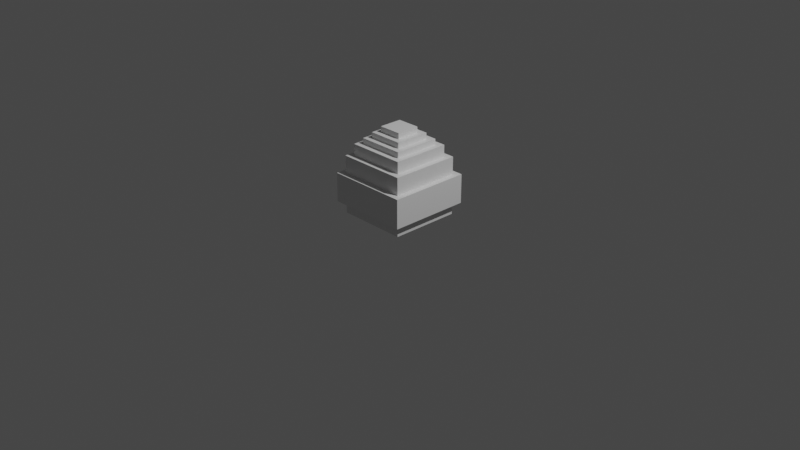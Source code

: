 # Source: egg_retex4.blend  (saved by Blender 2.80.75; exported with 4.5.12 LTS)
import bpy
from mathutils import Matrix  # noqa: F401  (used for matrix-valued properties, if any)

bpy.ops.wm.read_factory_settings(use_empty=True)
scene = bpy.context.scene
scene.name = 'Scene'

# ---- collections
col_collection = bpy.data.collections.new('Collection'); scene.collection.children.link(col_collection)

# ---- materials (node trees are filled in below, after node groups)
mat_default_obj_003 = bpy.data.materials.new('Default_OBJ.003')
mat_default_obj_003.use_transparent_shadow = False
mat_default_obj_003.roughness = 0.5

# ---- material node trees
mat_default_obj_003.use_nodes = True; mat_default_obj_003.node_tree.nodes.clear()
_N = mat_default_obj_003.node_tree.nodes; _L = mat_default_obj_003.node_tree.links
n0 = _N.new('ShaderNodeOutputMaterial'); n0.name = 'Material Output'; n0.location = (300, 300)
n1 = _N.new('ShaderNodeBsdfPrincipled'); n1.name = 'Principled BSDF'; n1.location = (10, 300)
n1.distribution = 'GGX'
n1.subsurface_method = 'BURLEY'
n1.inputs[3].default_value = 1.45
n1.inputs[27].default_value = (0.0, 0.0, 0.0, 1.0)
n1.inputs[28].default_value = 1.0
_L.new(n1.outputs[0], n0.inputs[0])
n0.is_active_output = True

# ---- world
world_world = bpy.data.worlds.new('World'); scene.world = world_world
world_world.use_nodes = True; world_world.node_tree.nodes.clear()
_N = world_world.node_tree.nodes; _L = world_world.node_tree.links
n0 = _N.new('ShaderNodeOutputWorld'); n0.name = 'World Output'; n0.location = (300, 300)
n1 = _N.new('ShaderNodeBackground'); n1.name = 'Background'; n1.location = (10, 300)
n1.inputs[0].default_value = (0.05088, 0.05088, 0.05088, 1.0)
_L.new(n1.outputs[0], n0.inputs[0])
n0.is_active_output = True
world_world.color = (0.05088, 0.05088, 0.05088)
world_world.use_sun_shadow = False
world_world.sun_shadow_jitter_overblur = 0.0

# ---- cameras
cam_camera = bpy.data.cameras.new('Camera')
cam_camera.clip_end = 100.0
cam_camera.ortho_scale = 7.314

# ---- lights
light_light = bpy.data.lights.new('Light', 'POINT')
light_light.transmission_factor = 0.0
light_light.energy = 1000.0
light_light.shadow_soft_size = 0.1
light_light.shadow_maximum_resolution = 0.006
light_light.use_absolute_resolution = True

# ---- meshes
me_egg_test2_002 = bpy.data.meshes.new('egg_test2.002')
me_egg_test2_002.from_pydata([(0.1875, 0.0, -0.1875), (0.1875, 0.0625, -0.1875), (0.1875, 0.0, 0.1875), (0.1875, 0.0625, 0.1875), (-0.1875, 0.0, 0.1875), (-0.1875, 0.0625, 0.1875), (-0.1875, 0.0, -0.1875), (-0.1875, 0.0625, -0.1875), (0.375, 0.0625, -0.375), (0.375, 0.1875, -0.375), (0.375, 0.0625, 0.375), (0.375, 0.1875, 0.375), (-0.375, 0.0625, 0.375), (-0.375, 0.1875, 0.375), (-0.375, 0.0625, -0.375), (-0.375, 0.1875, -0.375), (0.375, 0.6875, -0.375), (0.375, 0.5, -0.375), (-0.375, 0.6875, -0.375), (-0.375, 0.5, 0.375), (-0.375, 0.6875, 0.375), (-0.375, 0.5, -0.375), (0.375, 0.5, 0.375), (0.375, 0.6875, 0.375), (0.4375, 0.1875, -0.4375), (0.4375, 0.5, -0.4375), (0.4375, 0.1875, 0.4375), (0.4375, 0.5, 0.4375), (-0.4375, 0.1875, 0.4375), (-0.4375, 0.5, 0.4375), (-0.4375, 0.1875, -0.4375), (-0.4375, 0.5, -0.4375), (0.3125, 0.8125, -0.3125), (0.3125, 0.6875, -0.3125), (-0.3125, 0.8125, -0.3125), (-0.3125, 0.6875, 0.3125), (-0.3125, 0.8125, 0.3125), (-0.3125, 0.6875, -0.3125), (0.3125, 0.6875, 0.3125), (0.3125, 0.8125, 0.3125), (0.25, 0.875, -0.25), (0.25, 0.8125, -0.25), (-0.25, 0.875, -0.25), (-0.25, 0.8125, 0.25), (-0.25, 0.875, 0.25), (-0.25, 0.8125, -0.25), (0.25, 0.8125, 0.25), (0.25, 0.875, 0.25), (0.1875, 0.9375, -0.1875), (0.1875, 0.875, -0.1875), (-0.1875, 0.9375, -0.1875), (-0.1875, 0.875, 0.1875), (-0.1875, 0.9375, 0.1875), (-0.1875, 0.875, -0.1875), (0.1875, 0.875, 0.1875), (0.1875, 0.9375, 0.1875), (0.125, 1.0, -0.125), (0.125, 0.9375, -0.125), (-0.125, 1.0, -0.125), (-0.125, 0.9375, 0.125), (-0.125, 1.0, 0.125), (-0.125, 0.9375, -0.125), (0.125, 0.9375, 0.125), (0.125, 1.0, 0.125), (0.1875, 0.9375, 0.1875), (-0.1875, 0.9375, 0.1875), (-0.125, 0.9375, 0.125), (0.125, 0.9375, 0.125), (0.125, 0.0, -0.125), (0.125, 0.0, 0.125), (-0.125, 0.0, 0.125), (0.0625, 1.0, 0.0625), (-0.0625, 1.0, -0.0625), (-0.0625, 1.0, 0.0625), (0.3125, 0.0625, -0.3125), (0.0625, 1.0, -0.0625), (-0.3125, 0.0625, 0.3125), (0.3125, 0.0625, 0.3125), (-0.3125, 0.0625, -0.3125), (-0.125, 0.0, -0.125)], [], [(0, 1, 2), (2, 3, 4), (4, 5, 6), (1, 0, 7), (8, 9, 10), (10, 11, 12), (12, 13, 14), (9, 8, 15), (16, 17, 18), (19, 20, 21), (22, 23, 19), (17, 16, 22), (24, 25, 26), (26, 27, 28), (28, 29, 30), (25, 24, 31), (32, 33, 34), (35, 36, 37), (38, 39, 35), (33, 32, 38), (40, 41, 42), (43, 44, 45), (46, 47, 43), (41, 40, 46), (48, 49, 50), (51, 52, 53), (54, 55, 51), (49, 48, 54), (56, 57, 58), (59, 60, 61), (62, 63, 59), (57, 56, 62), (1, 3, 2), (3, 5, 4), (5, 7, 6), (0, 6, 7), (24, 11, 9), (9, 11, 10), (11, 13, 12), (13, 15, 14), (8, 14, 15), (17, 21, 18), (20, 18, 21), (23, 20, 19), (16, 23, 22), (13, 26, 28), (25, 27, 26), (27, 29, 28), (29, 31, 30), (24, 30, 31), (33, 37, 34), (36, 34, 37), (39, 36, 35), (32, 39, 38), (41, 45, 42), (44, 42, 45), (47, 44, 43), (40, 47, 46), (49, 53, 50), (52, 50, 53), (55, 52, 51), (48, 55, 54), (57, 61, 58), (60, 58, 61), (63, 60, 59), (56, 63, 62), (61, 48, 50), (57, 55, 48), (52, 64, 65), (62, 66, 67), (65, 67, 66), (50, 59, 61), (42, 51, 53), (44, 54, 51), (36, 46, 43), (20, 38, 35), (34, 43, 45), (18, 35, 37), (31, 19, 21), (29, 22, 19), (53, 40, 42), (45, 32, 34), (37, 16, 18), (25, 21, 17), (49, 47, 40), (41, 39, 32), (33, 23, 16), (27, 17, 22), (15, 28, 30), (30, 9, 15), (24, 26, 11), (13, 11, 26), (61, 57, 48), (57, 62, 55), (52, 55, 64), (62, 59, 66), (65, 64, 67), (50, 52, 59), (42, 44, 51), (44, 47, 54), (36, 39, 46), (20, 23, 38), (34, 36, 43), (18, 20, 35), (31, 29, 19), (29, 27, 22), (53, 49, 40), (45, 41, 32), (37, 33, 16), (25, 31, 21), (49, 54, 47), (41, 46, 39), (33, 38, 23), (27, 25, 17), (15, 13, 28), (30, 24, 9), (68, 69, 70), (71, 72, 73), (74, 3, 1), (75, 56, 72), (73, 58, 60), (71, 60, 63), (56, 58, 72), (71, 75, 72), (73, 72, 58), (71, 73, 60), (63, 75, 71), (63, 56, 75), (14, 76, 12), (76, 10, 12), (77, 8, 10), (74, 14, 8), (78, 1, 7), (77, 5, 3), (76, 7, 5), (69, 0, 2), (70, 4, 6), (70, 2, 4), (79, 6, 0), (14, 78, 76), (74, 78, 14), (77, 74, 8), (76, 77, 10), (74, 77, 3), (78, 74, 1), (76, 78, 7), (77, 76, 5), (79, 0, 68), (70, 6, 79), (70, 69, 2), (69, 68, 0), (68, 70, 79)])
me_egg_test2_002.polygons.foreach_set('use_smooth', [True] * 152)
_k = set([(0, 1), (0, 2), (0, 6), (1, 3), (1, 7), (2, 3), (2, 4), (3, 5), (4, 5), (4, 6), (5, 7), (6, 7), (8, 9), (8, 10), (8, 14), (9, 11), (9, 15), (10, 11), (10, 12), (11, 13), (12, 13), (12, 14), (13, 15), (14, 15), (16, 17), (16, 18), (16, 23), (17, 21), (17, 22), (18, 20), (18, 21), (19, 20), (19, 21), (19, 22), (20, 23), (22, 23), (24, 25), (24, 26), (24, 30), (25, 27), (25, 31), (26, 27), (26, 28), (27, 29), (28, 29), (28, 30), (29, 31), (30, 31), (32, 33), (32, 34), (32, 39), (33, 37), (33, 38), (34, 36), (34, 37), (35, 36), (35, 37), (35, 38), (36, 39), (38, 39), (40, 41), (40, 42), (40, 47), (41, 45), (41, 46), (42, 44), (42, 45), (43, 44), (43, 45), (43, 46), (44, 47), (46, 47), (48, 49), (48, 50), (48, 55), (49, 53), (49, 54), (50, 52), (50, 53), (50, 59), (51, 52), (51, 53), (51, 54), (52, 64), (54, 55), (55, 57), (56, 57), (56, 58), (56, 63), (57, 61), (57, 62), (58, 60), (58, 61), (59, 60), (59, 61), (60, 63), (62, 63), (62, 66), (64, 65), (65, 67), (66, 67)])
me_egg_test2_002.attributes.new('sharp_edge', 'BOOLEAN', 'EDGE').data.foreach_set('value', [ (min(e.vertices), max(e.vertices)) in _k for e in me_egg_test2_002.edges])
_uv = me_egg_test2_002.uv_layers.new(name='UVMap')
_uv.uv.foreach_set('vector', [0.6875, 0.0, 0.6875, 0.0625, 0.3125, 0.0, 0.3125, 0.0, 0.3125, 0.0625, 0.6875, 0.0, 0.6875, 0.0, 0.6875, 0.0625, 0.3125, 0.0, 0.6875, 0.0625, 0.6875, 0.0, 0.3125, 0.0625, 0.875, 0.0625, 0.875, 0.1875, 0.125, 0.0625, 0.125, 0.0625, 0.125, 0.1875, 0.875, 0.0625, 0.875, 0.0625, 0.875, 0.1875, 0.125, 0.0625, 0.875, 0.1875, 0.875, 0.0625, 0.125, 0.1875, 0.875, 0.6875, 0.875, 0.5, 0.125, 0.6875, 0.875, 0.5, 0.875, 0.6875, 0.125, 0.5, 0.125, 0.5, 0.125, 0.6875, 0.875, 0.5, 0.875, 0.5, 0.875, 0.6875, 0.125, 0.5, 0.9375, 0.1875, 0.9375, 0.5, 0.0625, 0.1875, 0.0625, 0.1875, 0.0625, 0.5, 0.9375, 0.1875, 0.9375, 0.1875, 0.9375, 0.5, 0.0625, 0.1875, 0.9375, 0.5, 0.9375, 0.1875, 0.0625, 0.5, 0.8125, 0.8125, 0.8125, 0.6875, 0.1875, 0.8125, 0.8125, 0.6875, 0.8125, 0.8125, 0.1875, 0.6875, 0.1875, 0.6875, 0.1875, 0.8125, 0.8125, 0.6875, 0.8125, 0.6875, 0.8125, 0.8125, 0.1875, 0.6875, 0.75, 0.875, 0.75, 0.8125, 0.25, 0.875, 0.75, 0.8125, 0.75, 0.875, 0.25, 0.8125, 0.25, 0.8125, 0.25, 0.875, 0.75, 0.8125, 0.75, 0.8125, 0.75, 0.875, 0.25, 0.8125, 0.6875, 0.9375, 0.6875, 0.875, 0.3125, 0.9375, 0.6875, 0.875, 0.6875, 0.9375, 0.3125, 0.875, 0.3125, 0.875, 0.3125, 0.9375, 0.6875, 0.875, 0.6875, 0.875, 0.6875, 0.9375, 0.3125, 0.875, 0.625, 1.0, 0.625, 0.9375, 0.375, 1.0, 0.625, 0.9375, 0.625, 1.0, 0.375, 0.9375, 0.375, 0.9375, 0.375, 1.0, 0.625, 0.9375, 0.625, 0.9375, 0.625, 1.0, 0.375, 0.9375, 0.6875, 0.0625, 0.3125, 0.0625, 0.3125, 0.0, 0.3125, 0.0625, 0.6875, 0.0625, 0.6875, 0.0, 0.6875, 0.0625, 0.3125, 0.0625, 0.3125, 0.0, 0.6875, 0.0, 0.3125, 0.0, 0.3125, 0.0625, 0.9375, 0.1875, 0.125, 0.25, 0.875, 0.25, 0.875, 0.1875, 0.125, 0.1875, 0.125, 0.0625, 0.125, 0.1875, 0.875, 0.1875, 0.875, 0.0625, 0.875, 0.1875, 0.125, 0.1875, 0.125, 0.0625, 0.875, 0.0625, 0.125, 0.0625, 0.125, 0.1875, 0.875, 0.5, 0.125, 0.5, 0.125, 0.6875, 0.875, 0.6875, 0.125, 0.6875, 0.125, 0.5, 0.125, 0.6875, 0.875, 0.6875, 0.875, 0.5, 0.875, 0.6875, 0.125, 0.6875, 0.125, 0.5, 0.875, 0.25, 0.0625, 0.1875, 0.9375, 0.1875, 0.9375, 0.5, 0.0625, 0.5, 0.0625, 0.1875, 0.0625, 0.5, 0.9375, 0.5, 0.9375, 0.1875, 0.9375, 0.5, 0.0625, 0.5, 0.0625, 0.1875, 0.9375, 0.1875, 0.0625, 0.1875, 0.0625, 0.5, 0.8125, 0.6875, 0.1875, 0.6875, 0.1875, 0.8125, 0.8125, 0.8125, 0.1875, 0.8125, 0.1875, 0.6875, 0.1875, 0.8125, 0.8125, 0.8125, 0.8125, 0.6875, 0.8125, 0.8125, 0.1875, 0.8125, 0.1875, 0.6875, 0.75, 0.8125, 0.25, 0.8125, 0.25, 0.875, 0.75, 0.875, 0.25, 0.875, 0.25, 0.8125, 0.25, 0.875, 0.75, 0.875, 0.75, 0.8125, 0.75, 0.875, 0.25, 0.875, 0.25, 0.8125, 0.6875, 0.875, 0.3125, 0.875, 0.3125, 0.9375, 0.6875, 0.9375, 0.3125, 0.9375, 0.3125, 0.875, 0.3125, 0.9375, 0.6875, 0.9375, 0.6875, 0.875, 0.6875, 0.9375, 0.3125, 0.9375, 0.3125, 0.875, 0.625, 0.9375, 0.375, 0.9375, 0.375, 1.0, 0.625, 1.0, 0.375, 1.0, 0.375, 0.9375, 0.375, 1.0, 0.625, 1.0, 0.625, 0.9375, 0.625, 1.0, 0.375, 1.0, 0.375, 0.9375, 0.375, 0.875, 0.6875, 0.9375, 0.3125, 0.9375, 0.625, 0.875, 0.3125, 0.9375, 0.6875, 0.9375, 0.6875, 0.9375, 0.3125, 0.875, 0.6875, 0.9375, 0.375, 0.875, 0.625, 0.9375, 0.375, 0.9375, 0.6875, 0.9375, 0.375, 0.9375, 0.625, 0.9375, 0.3125, 0.9375, 0.625, 0.875, 0.375, 0.875, 0.25, 0.875, 0.6875, 0.8125, 0.3125, 0.8125, 0.75, 0.875, 0.3125, 0.8125, 0.6875, 0.8125, 0.8125, 0.8125, 0.25, 0.75, 0.75, 0.75, 0.875, 0.6875, 0.1875, 0.625, 0.8125, 0.625, 0.1875, 0.8125, 0.75, 0.75, 0.25, 0.75, 0.125, 0.6875, 0.8125, 0.625, 0.1875, 0.625, 0.0625, 0.5, 0.875, 0.4375, 0.125, 0.4375, 0.9375, 0.5, 0.125, 0.4375, 0.875, 0.4375, 0.3125, 0.8125, 0.75, 0.875, 0.25, 0.875, 0.25, 0.75, 0.8125, 0.8125, 0.1875, 0.8125, 0.1875, 0.625, 0.875, 0.6875, 0.125, 0.6875, 0.9375, 0.5, 0.125, 0.4375, 0.875, 0.4375, 0.6875, 0.8125, 0.25, 0.875, 0.75, 0.875, 0.75, 0.75, 0.1875, 0.8125, 0.8125, 0.8125, 0.8125, 0.625, 0.125, 0.6875, 0.875, 0.6875, 0.0625, 0.5, 0.875, 0.4375, 0.125, 0.4375, 0.125, 0.25, 0.9375, 0.1875, 0.0625, 0.1875, 0.0625, 0.1875, 0.875, 0.25, 0.125, 0.25, 0.9375, 0.1875, 0.0625, 0.1875, 0.125, 0.25, 0.875, 0.25, 0.125, 0.25, 0.0625, 0.1875, 0.375, 0.875, 0.625, 0.875, 0.6875, 0.9375, 0.625, 0.875, 0.375, 0.875, 0.3125, 0.9375, 0.6875, 0.9375, 0.3125, 0.9375, 0.3125, 0.875, 0.375, 0.875, 0.625, 0.875, 0.625, 0.9375, 0.6875, 0.9375, 0.3125, 0.875, 0.375, 0.9375, 0.3125, 0.9375, 0.6875, 0.9375, 0.625, 0.875, 0.25, 0.875, 0.75, 0.875, 0.6875, 0.8125, 0.75, 0.875, 0.25, 0.875, 0.3125, 0.8125, 0.8125, 0.8125, 0.1875, 0.8125, 0.25, 0.75, 0.875, 0.6875, 0.125, 0.6875, 0.1875, 0.625, 0.1875, 0.8125, 0.8125, 0.8125, 0.75, 0.75, 0.125, 0.6875, 0.875, 0.6875, 0.8125, 0.625, 0.0625, 0.5, 0.9375, 0.5, 0.875, 0.4375, 0.9375, 0.5, 0.0625, 0.5, 0.125, 0.4375, 0.3125, 0.8125, 0.6875, 0.8125, 0.75, 0.875, 0.25, 0.75, 0.75, 0.75, 0.8125, 0.8125, 0.1875, 0.625, 0.8125, 0.625, 0.875, 0.6875, 0.9375, 0.5, 0.0625, 0.5, 0.125, 0.4375, 0.6875, 0.8125, 0.3125, 0.8125, 0.25, 0.875, 0.75, 0.75, 0.25, 0.75, 0.1875, 0.8125, 0.8125, 0.625, 0.1875, 0.625, 0.125, 0.6875, 0.0625, 0.5, 0.9375, 0.5, 0.875, 0.4375, 0.125, 0.25, 0.875, 0.25, 0.9375, 0.1875, 0.0625, 0.1875, 0.9375, 0.1875, 0.875, 0.25, 0.25, 0.75, 0.25, 1.0, 0.0, 1.0, 1.0, 0.875, 0.875, 1.0, 0.875, 0.875, 0.8125, 0.1875, 0.6875, 0.6875, 0.6875, 0.3125, 0.5625, 0.9375, 0.625, 1.0, 0.4375, 0.9375, 0.5625, 0.9375, 0.375, 1.0, 0.625, 1.0, 0.4375, 0.9375, 0.625, 1.0, 0.375, 1.0, 0.625, 1.0, 0.375, 1.0, 0.4375, 0.9375, 1.0, 0.875, 1.0, 1.0, 0.875, 1.0, 0.5625, 0.9375, 0.4375, 0.9375, 0.375, 1.0, 0.4375, 0.9375, 0.5625, 0.9375, 0.625, 1.0, 0.375, 1.0, 0.5625, 0.9375, 0.4375, 0.9375, 0.375, 1.0, 0.625, 1.0, 0.5625, 0.9375, 0.125, 0.0625, 0.8125, 0.125, 0.875, 0.0625, 0.8125, 0.125, 0.125, 0.0625, 0.875, 0.0625, 0.1875, 0.125, 0.875, 0.0625, 0.125, 0.0625, 0.8125, 0.125, 0.125, 0.0625, 0.875, 0.0625, 0.1875, 0.1875, 0.6875, 0.3125, 0.3125, 0.3125, 0.8125, 0.8125, 0.3125, 0.6875, 0.6875, 0.6875, 0.1875, 0.8125, 0.3125, 0.3125, 0.3125, 0.6875, 0.375, 0.0625, 0.6875, 0.0, 0.3125, 0.0, 0.625, 0.0625, 0.6875, 0.0, 0.3125, 0.0, 0.625, 0.0625, 0.3125, 0.0, 0.6875, 0.0, 0.375, 0.0625, 0.3125, 0.0, 0.6875, 0.0, 0.125, 0.0625, 0.1875, 0.125, 0.8125, 0.125, 0.8125, 0.125, 0.1875, 0.125, 0.125, 0.0625, 0.1875, 0.125, 0.8125, 0.125, 0.875, 0.0625, 0.8125, 0.125, 0.1875, 0.125, 0.125, 0.0625, 0.8125, 0.1875, 0.8125, 0.8125, 0.6875, 0.6875, 0.1875, 0.1875, 0.8125, 0.1875, 0.6875, 0.3125, 0.1875, 0.8125, 0.1875, 0.1875, 0.3125, 0.3125, 0.8125, 0.8125, 0.1875, 0.8125, 0.3125, 0.6875, 0.375, 0.0625, 0.6875, 0.0, 0.625, 0.0625, 0.625, 0.0625, 0.3125, 0.0, 0.375, 0.0625, 0.625, 0.0625, 0.375, 0.0625, 0.3125, 0.0, 0.375, 0.0625, 0.625, 0.0625, 0.6875, 0.0, 0.25, 0.75, 0.0, 1.0, 0.0, 0.75])
me_egg_test2_002.materials.append(mat_default_obj_003)
me_egg_test2_002.use_remesh_preserve_volume = False
me_egg_test2_002.use_remesh_preserve_attributes = False
me_egg_test2_002.use_mirror_vertex_groups = False
me_egg_test2_002.update()
me_egg_test2_002.normals_split_custom_set([tuple(v) for v in zip(*[iter([1.0, 0.0, 0.0, 1.0, 0.0, 0.0, 1.0, 0.0, 0.0, 0.0, 0.0, 1.0, 0.0, 0.0, 1.0, 0.0, 0.0, 1.0, -1.0, 0.0, 0.0, -1.0, 0.0, 0.0, -1.0, 0.0, 0.0, 0.0, 0.0, -1.0, 0.0, 0.0, -1.0, 0.0, 0.0, -1.0, 1.0, 0.0, 0.0, 1.0, 0.0, 0.0, 1.0, 0.0, 0.0, 0.0, 0.0, 1.0, 0.0, 0.0, 1.0, 0.0, 0.0, 1.0, -1.0, 0.0, 0.0, -1.0, 0.0, 0.0, -1.0, 0.0, 0.0, 0.0, 0.0, -1.0, 0.0, 0.0, -1.0, 0.0, 0.0, -1.0, 0.0, 0.0, -1.0, 0.0, 0.0, -1.0, 0.0, 0.0, -1.0, -1.0, 0.0, 0.0, -1.0, 0.0, 0.0, -1.0, 0.0, 0.0, 0.0, 0.0, 1.0, 0.0, 0.0, 1.0, 0.0, 0.0, 1.0, 1.0, 0.0, 0.0, 1.0, 0.0, 0.0, 1.0, 0.0, 0.0, 1.0, 0.0, 0.0, 1.0, 0.0, 0.0, 1.0, 0.0, 0.0, 0.0, 0.0, 1.0, 0.0, 0.0, 1.0, 0.0, 0.0, 1.0, -1.0, 0.0, 0.0, -1.0, 0.0, 0.0, -1.0, 0.0, 0.0, 0.0, 0.0, -1.0, 0.0, 0.0, -1.0, 0.0, 0.0, -1.0, 0.0, 0.0, -1.0, 0.0, 0.0, -1.0, 0.0, 0.0, -1.0, -1.0, 0.0, 0.0, -1.0, 0.0, 0.0, -1.0, 0.0, 0.0, 0.0, 0.0, 1.0, 0.0, 0.0, 1.0, 0.0, 0.0, 1.0, 1.0, 0.0, 0.0, 1.0, 0.0, 0.0, 1.0, 0.0, 0.0, 0.0, 0.0, -1.0, 0.0, 0.0, -1.0, 0.0, 0.0, -1.0, -1.0, 0.0, 0.0, -1.0, 0.0, 0.0, -1.0, 0.0, 0.0, 0.0, 0.0, 1.0, 0.0, 0.0, 1.0, 0.0, 0.0, 1.0, 1.0, 0.0, 0.0, 1.0, 0.0, 0.0, 1.0, 0.0, 0.0, 0.0, 0.0, -1.0, 0.0, 0.0, -1.0, 0.0, 0.0, -1.0, -1.0, 0.0, 0.0, -1.0, 0.0, 0.0, -1.0, 0.0, 0.0, 0.0, 0.0, 1.0, 0.0, 0.0, 1.0, 0.0, 0.0, 1.0, 1.0, 0.0, 0.0, 1.0, 0.0, 0.0, 1.0, 0.0, 0.0, 0.0, 0.0, -1.0, 0.0, 0.0, -1.0, 0.0, 0.0, -1.0, -1.0, 0.0, 0.0, -1.0, 0.0, 0.0, -1.0, 0.0, 0.0, 0.0, 0.0, 1.0, 0.0, 0.0, 1.0, 0.0, 0.0, 1.0, 1.0, 0.0, 0.0, 1.0, 0.0, 0.0, 1.0, 0.0, 0.0, 1.0, 0.0, 0.0, 1.0, 0.0, 0.0, 1.0, 0.0, 0.0, 0.0, 0.0, 1.0, 0.0, 0.0, 1.0, 0.0, 0.0, 1.0, -1.0, 0.0, 0.0, -1.0, 0.0, 0.0, -1.0, 0.0, 0.0, 0.0, 0.0, -1.0, 0.0, 0.0, -1.0, 0.0, 0.0, -1.0, 0.0, -1.0, 0.0, 0.0, -1.0, 0.0, 0.0, -1.0, 0.0, 1.0, 0.0, 0.0, 1.0, 0.0, 0.0, 1.0, 0.0, 0.0, 0.0, 0.0, 1.0, 0.0, 0.0, 1.0, 0.0, 0.0, 1.0, -1.0, 0.0, 0.0, -1.0, 0.0, 0.0, -1.0, 0.0, 0.0, 0.0, 0.0, -1.0, 0.0, 0.0, -1.0, 0.0, 0.0, -1.0, 0.0, 0.0, -1.0, 0.0, 0.0, -1.0, 0.0, 0.0, -1.0, -1.0, 0.0, 0.0, -1.0, 0.0, 0.0, -1.0, 0.0, 0.0, 0.0, 0.0, 1.0, 0.0, 0.0, 1.0, 0.0, 0.0, 1.0, 1.0, 0.0, 0.0, 1.0, 0.0, 0.0, 1.0, 0.0, 0.0, 0.0, -1.0, 0.0, 0.0, -1.0, 0.0, 0.0, -1.0, 0.0, 1.0, 0.0, 0.0, 1.0, 0.0, 0.0, 1.0, 0.0, 0.0, 0.0, 0.0, 1.0, 0.0, 0.0, 1.0, 0.0, 0.0, 1.0, -1.0, 0.0, 0.0, -1.0, 0.0, 0.0, -1.0, 0.0, 0.0, 0.0, 0.0, -1.0, 0.0, 0.0, -1.0, 0.0, 0.0, -1.0, 0.0, 0.0, -1.0, 0.0, 0.0, -1.0, 0.0, 0.0, -1.0, -1.0, 0.0, 0.0, -1.0, 0.0, 0.0, -1.0, 0.0, 0.0, 0.0, 0.0, 1.0, 0.0, 0.0, 1.0, 0.0, 0.0, 1.0, 1.0, 0.0, 0.0, 1.0, 0.0, 0.0, 1.0, 0.0, 0.0, 0.0, 0.0, -1.0, 0.0, 0.0, -1.0, 0.0, 0.0, -1.0, -1.0, 0.0, 0.0, -1.0, 0.0, 0.0, -1.0, 0.0, 0.0, 0.0, 0.0, 1.0, 0.0, 0.0, 1.0, 0.0, 0.0, 1.0, 1.0, 0.0, 0.0, 1.0, 0.0, 0.0, 1.0, 0.0, 0.0, 0.0, 0.0, -1.0, 0.0, 0.0, -1.0, 0.0, 0.0, -1.0, -1.0, 0.0, 0.0, -1.0, 0.0, 0.0, -1.0, 0.0, 0.0, 0.0, 0.0, 1.0, 0.0, 0.0, 1.0, 0.0, 0.0, 1.0, 1.0, 0.0, 0.0, 1.0, 0.0, 0.0, 1.0, 0.0, 0.0, 0.0, 0.0, -1.0, 0.0, 0.0, -1.0, 0.0, 0.0, -1.0, -1.0, 0.0, 0.0, -1.0, 0.0, 0.0, -1.0, 0.0, 0.0, 0.0, 0.0, 1.0, 0.0, 0.0, 1.0, 0.0, 0.0, 1.0, 1.0, 0.0, 0.0, 1.0, 0.0, 0.0, 1.0, 0.0, 0.0, 0.0, 1.0, 0.0, 0.0, 1.0, 0.0, 0.0, 1.0, 0.0, 0.0, 1.0, 0.0, 0.0, 1.0, 0.0, 0.0, 1.0, 0.0, 0.0, 0.0, 1.0, 0.0, 0.0, 1.0, 0.0, 0.0, 1.0, 0.0, 0.0, 1.0, 0.0, 0.0, 1.0, 0.0, 0.0, 1.0, 0.0, 1.0, 0.0, 0.0, 1.0, 0.0, 0.0, 1.0, 0.0, 0.0, 1.0, 0.0, 0.0, 1.0, 0.0, 0.0, 1.0, 0.0, 0.0, 1.0, 0.0, 0.0, 1.0, 0.0, 0.0, 1.0, 0.0, 0.0, 1.0, 0.0, 0.0, 1.0, 0.0, 0.0, 1.0, 0.0, 0.0, 1.0, 0.0, 0.0, 1.0, 0.0, 0.0, 1.0, 0.0, 0.0, 1.0, 0.0, 0.0, 1.0, 0.0, 0.0, 1.0, 0.0, 0.0, 1.0, 0.0, 0.0, 1.0, 0.0, 0.0, 1.0, 0.0, 0.0, 1.0, 0.0, 0.0, 1.0, 0.0, 0.0, 1.0, 0.0, 0.0, 1.0, 0.0, 0.0, 1.0, 0.0, 0.0, 1.0, 0.0, 0.0, 1.0, 0.0, 0.0, 1.0, 0.0, 0.0, 1.0, 0.0, 0.0, 1.0, 0.0, 0.0, 1.0, 0.0, 0.0, 1.0, 0.0, 0.0, 1.0, 0.0, 0.0, 1.0, 0.0, 0.0, 1.0, 0.0, 0.0, 1.0, 0.0, 0.0, 1.0, 0.0, 0.0, 1.0, 0.0, 0.0, 1.0, 0.0, 0.0, 1.0, 0.0, 0.0, 1.0, 0.0, 0.0, 1.0, 0.0, 0.0, 1.0, 0.0, 0.0, 1.0, 0.0, 0.0, 1.0, 0.0, 0.0, 1.0, 0.0, 0.0, 1.0, 0.0, 0.0, 1.0, 0.0, 0.0, 1.0, 0.0, 0.0, 1.0, 0.0, 0.0, 1.0, 0.0, 0.0, 1.0, 0.0, 0.0, 1.0, 0.0, 0.0, -1.0, 0.0, 0.0, -1.0, 0.0, 0.0, -1.0, 0.0, 0.0, -1.0, 0.0, 0.0, -1.0, 0.0, 0.0, -1.0, 0.0, 0.0, -1.0, 0.0, 0.0, -1.0, 0.0, 0.0, -1.0, 0.0, 0.0, -1.0, 0.0, 0.0, -1.0, 0.0, 0.0, -1.0, 0.0, 0.0, 1.0, 0.0, 0.0, 1.0, 0.0, 0.0, 1.0, 0.0, 0.0, 1.0, 0.0, 0.0, 1.0, 0.0, 0.0, 1.0, 0.0, 0.0, 0.0, 1.0, 0.0, 0.0, 1.0, 0.0, 0.0, 1.0, 0.0, 0.0, 1.0, 0.0, 0.0, 1.0, 0.0, 0.0, 1.0, 0.0, 1.0, 0.0, 0.0, 1.0, 0.0, 0.0, 1.0, 0.0, 0.0, 1.0, 0.0, 0.0, 1.0, 0.0, 0.0, 1.0, 0.0, 0.0, 1.0, 0.0, 0.0, 1.0, 0.0, 0.0, 1.0, 0.0, 0.0, 1.0, 0.0, 0.0, 1.0, 0.0, 0.0, 1.0, 0.0, 0.0, 1.0, 0.0, 0.0, 1.0, 0.0, 0.0, 1.0, 0.0, 0.0, 1.0, 0.0, 0.0, 1.0, 0.0, 0.0, 1.0, 0.0, 0.0, 1.0, 0.0, 0.0, 1.0, 0.0, 0.0, 1.0, 0.0, 0.0, 1.0, 0.0, 0.0, 1.0, 0.0, 0.0, 1.0, 0.0, 0.0, 1.0, 0.0, 0.0, 1.0, 0.0, 0.0, 1.0, 0.0, 0.0, 1.0, 0.0, 0.0, 1.0, 0.0, 0.0, 1.0, 0.0, 0.0, 1.0, 0.0, 0.0, 1.0, 0.0, 0.0, 1.0, 0.0, 0.0, 1.0, 0.0, 0.0, 1.0, 0.0, 0.0, 1.0, 0.0, 0.0, 1.0, 0.0, 0.0, 1.0, 0.0, 0.0, 1.0, 0.0, 0.0, 1.0, 0.0, 0.0, 1.0, 0.0, 0.0, 1.0, 0.0, 0.0, 1.0, 0.0, 0.0, 1.0, 0.0, 0.0, 1.0, 0.0, 0.0, 1.0, 0.0, 0.0, 1.0, 0.0, 0.0, 1.0, 0.0, 0.0, 1.0, 0.0, 0.0, 1.0, 0.0, 0.0, 1.0, 0.0, 0.0, 1.0, 0.0, 0.0, 1.0, 0.0, 0.0, 1.0, 0.0, 0.0, -1.0, 0.0, 0.0, -1.0, 0.0, 0.0, -1.0, 0.0, 0.0, -1.0, 0.0, 0.0, -1.0, 0.0, 0.0, -1.0, 0.0, 0.0, -1.0, 0.0, 0.0, -1.0, 0.0, 0.0, -1.0, 0.0, 0.0, 1.0, 0.0, 0.0, 1.0, 0.0, 0.0, 1.0, 0.0, 0.0, -1.0, 0.0, 0.0, -1.0, 0.0, 0.0, -1.0, 0.0, 0.0, 1.0, 0.0, 0.0, 1.0, 0.0, 0.0, 1.0, 0.0, 0.0, 1.0, 0.0, 0.0, 1.0, 0.0, 0.0, 1.0, 0.0, 0.0, 1.0, 0.0, 0.0, 1.0, 0.0, 0.0, 1.0, 0.0, 0.0, 1.0, 0.0, 0.0, 1.0, 0.0, 0.0, 1.0, 0.0, 0.0, 1.0, 0.0, 0.0, 1.0, 0.0, 0.0, 1.0, 0.0, 0.0, 1.0, 0.0, 0.0, 1.0, 0.0, 0.0, 1.0, 0.0, 0.0, 1.0, 0.0, 0.0, 1.0, 0.0, 0.0, 1.0, 0.0, 0.0, 1.0, 0.0, 0.0, 1.0, 0.0, 0.0, 1.0, 0.0, 0.0, 1.0, 0.0, 0.0, 1.0, 0.0, 0.0, 1.0, 0.0, 0.0, -1.0, 0.0, 0.0, -1.0, 0.0, 0.0, -1.0, 0.0, 0.0, -1.0, 0.0, 0.0, -1.0, 0.0, 0.0, -1.0, 0.0, 0.0, -1.0, 0.0, 0.0, -1.0, 0.0, 0.0, -1.0, 0.0, 0.0, -1.0, 0.0, 0.0, -1.0, 0.0, 0.0, -1.0, 0.0, 0.0, -1.0, 0.0, 0.0, -1.0, 0.0, 0.0, -1.0, 0.0, 0.0, -1.0, 0.0, 0.0, -1.0, 0.0, 0.0, -1.0, 0.0, 0.0, -1.0, 0.0, 0.0, -1.0, 0.0, 0.0, -1.0, 0.0, 0.0, -1.0, 0.0, 0.0, -1.0, 0.0, 0.0, -1.0, 0.0, 0.0, -1.0, 0.0, 0.0, -1.0, 0.0, 0.0, -1.0, 0.0, 0.0, -1.0, 0.0, 0.0, -1.0, 0.0, 0.0, -1.0, 0.0, 0.0, -1.0, 0.0, 0.0, -1.0, 0.0, 0.0, -1.0, 0.0, 0.0, -1.0, 0.0, 0.0, -1.0, 0.0, 0.0, -1.0, 0.0, 0.0, -1.0, 0.0, 0.0, -1.0, 0.0, 0.0, -1.0, 0.0, 0.0, -1.0, 0.0, 0.0, -1.0, 0.0, 0.0, -1.0, 0.0, 0.0, -1.0, 0.0, 0.0, -1.0, 0.0, 0.0, -1.0, 0.0, 0.0, -1.0, 0.0, 0.0, -1.0, 0.0, 0.0, -1.0, 0.0, 0.0, -1.0, 0.0, 0.0, -1.0, 0.0, 0.0, -1.0, 0.0, 0.0, -1.0, 0.0, 0.0, -1.0, 0.0, 0.0, -1.0, 0.0, 0.0, -1.0, 0.0, 0.0, -1.0, 0.0, 0.0, -1.0, 0.0, 0.0, -1.0, 0.0, 0.0, -1.0, 0.0, 0.0, -1.0, 0.0, 0.0, -1.0, 0.0, 0.0, -1.0, 0.0, 0.0, -1.0, 0.0, 0.0, -1.0, 0.0, 0.0, -1.0, 0.0, 0.0, -1.0, 0.0, 0.0, -1.0, 0.0, 0.0, -1.0, 0.0, 0.0, -1.0, 0.0, 0.0, -1.0, 0.0, 0.0, -1.0, 0.0, 0.0, -1.0, 0.0])] * 3)])

# ---- objects
ob_light = bpy.data.objects.new('Light', light_light)
ob_camera = bpy.data.objects.new('Camera', cam_camera)
ob_egg_test2_002 = bpy.data.objects.new('egg_test2.002', me_egg_test2_002)

# ---- transforms, parenting, visibility, modifiers, constraints
ob_light.location = (4.076, 1.005, 5.904)
ob_light.rotation_euler = (0.6503, 0.05522, 1.866)
ob_light.lock_rotations_4d = False
ob_light.empty_display_type = 'ARROWS'
ob_light.color = (0.0, 0.0, 0.0, 0.0)
ob_light.lineart.crease_threshold = 0.0
ob_camera.location = (7.359, -6.926, 4.958)
ob_camera.rotation_euler = (1.109, 0.0, 0.8149)
ob_camera.lock_rotations_4d = False
ob_camera.empty_display_type = 'ARROWS'
ob_camera.color = (0.0, 0.0, 0.0, 0.0)
ob_camera.display_type = 'WIRE'
ob_camera.lineart.crease_threshold = 0.0
ob_egg_test2_002.location = (0.0, 0.0, 0.0)
ob_egg_test2_002.rotation_euler = (1.571, -0.0, 0.0)
ob_egg_test2_002.lineart.crease_threshold = 0.0

# ---- collection membership
col_collection.objects.link(ob_light)
col_collection.objects.link(ob_camera)
col_collection.objects.link(ob_egg_test2_002)

# ---- scene / render settings (as saved in the file)
scene.camera = ob_camera
scene.frame_start = 1; scene.frame_end = 250; scene.frame_set(1)
scene.render.engine = 'BLENDER_EEVEE_NEXT'
scene.cycles.use_denoising = False
scene.cycles.samples = 128
scene.cycles.sampling_pattern = 'TABULATED_SOBOL'
scene.cycles.use_adaptive_sampling = False
scene.cycles.use_light_tree = False
scene.view_settings.view_transform = 'Filmic'
bpy.context.view_layer.update()
